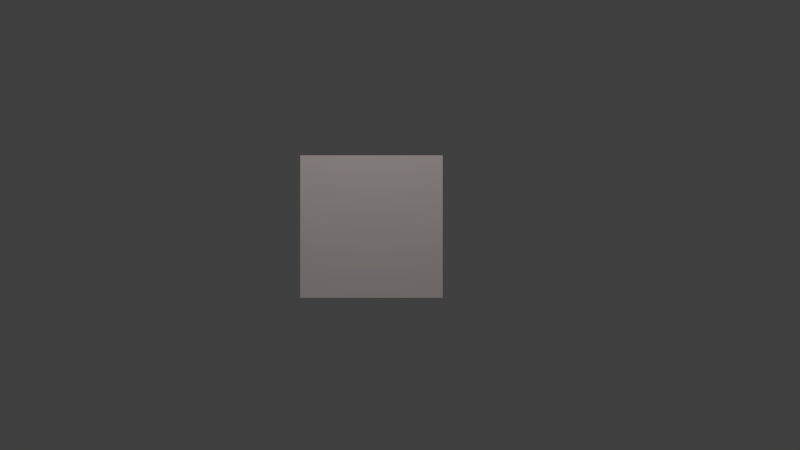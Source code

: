 # Source: badcog.blend  (saved by Blender 2.63.22; exported with 4.5.12 LTS)
import bpy
from mathutils import Matrix  # noqa: F401  (used for matrix-valued properties, if any)

bpy.ops.wm.read_factory_settings(use_empty=True)
scene = bpy.context.scene
scene.name = 'Scene'

# ---- collections
col_collection_1 = bpy.data.collections.new('Collection 1'); scene.collection.children.link(col_collection_1)

# ---- materials (node trees are filled in below, after node groups)
mat_badcog = bpy.data.materials.new('badcog')
mat_badcog.alpha_threshold = 0.0
mat_badcog.use_transparent_shadow = False
mat_badcog.diffuse_color = (1.0, 0.892, 0.8793, 1.0)
mat_badcog.roughness = 0.5
mat_badcog.line_color = (0.0, 0.0, 0.0, 1.0)

# ---- material node trees

# ---- world
world_world = bpy.data.worlds.new('World'); scene.world = world_world
world_world.color = (0.05088, 0.05088, 0.05088)
world_world.use_sun_shadow = False
world_world.sun_shadow_jitter_overblur = 0.0
world_world.cycles.sampling_method = 'MANUAL'
world_world.cycles.sample_map_resolution = 256

# ---- cameras
cam_camera = bpy.data.cameras.new('Camera')
cam_camera.clip_end = 100.0
cam_camera.lens = 35.0
cam_camera.sensor_width = 32.0
cam_camera.sensor_height = 18.0
cam_camera.dof.focus_distance = 0.0
cam_camera.dof.aperture_fstop = 128.0

# ---- lights
light_point = bpy.data.lights.new('Point', 'POINT')
light_point.transmission_factor = 0.0
light_point.energy = 100.0
light_point.shadow_buffer_clip_start = 0.5
light_point.shadow_soft_size = 1.0
light_point.shadow_maximum_resolution = 0.006
light_point.use_absolute_resolution = True
light_point.cycles.use_multiple_importance_sampling = False

# ---- meshes
me_plane = bpy.data.meshes.new('Plane')
me_plane.from_pydata([(1.0, -1.0, 0.0), (-1.0, -1.0, 0.0), (1.0, 1.0, 0.0), (-1.0, 1.0, 0.0)], [], [(2, 3, 1, 0)])
_uv = me_plane.uv_layers.new(name='UVMap')
_uv.uv.foreach_set('vector', [0.875, 0.875, 0.125, 0.875, 0.125, 0.125, 0.875, 0.125])
me_plane.materials.append(mat_badcog)
me_plane.use_remesh_preserve_volume = False
me_plane.use_remesh_preserve_attributes = False
me_plane.use_mirror_vertex_groups = False
me_plane.update()

# ---- objects
ob_point = bpy.data.objects.new('Point', light_point)
ob_camera = bpy.data.objects.new('Camera', cam_camera)
ob_plane = bpy.data.objects.new('Plane', me_plane)

# ---- transforms, parenting, visibility, modifiers, constraints
ob_point.location = (0.009271, -2.021, 2.626)
ob_point.lineart.crease_threshold = 0.0
ob_camera.location = (0.1642, -5.032, 0.007947)
ob_camera.rotation_euler = (1.571, -2.22e-16, -2.22e-16)
ob_camera.lineart.crease_threshold = 0.0
ob_plane.location = (0.0, 0.0, 0.0)
ob_plane.rotation_euler = (1.571, -0.0, -0.0)
ob_plane.scale = (0.4096, 0.4096, 0.4096)
ob_plane.lineart.crease_threshold = 0.0

# ---- collection membership
col_collection_1.objects.link(ob_point)
col_collection_1.objects.link(ob_camera)
col_collection_1.objects.link(ob_plane)

# ---- scene / render settings (as saved in the file)
scene.camera = ob_camera
scene.frame_start = 1; scene.frame_end = 100; scene.frame_set(88)
scene.render.engine = 'BLENDER_EEVEE_NEXT'
scene.render.image_settings.color_mode = 'RGB'
scene.render.image_settings.compression = 90
scene.render.resolution_percentage = 50
scene.render.dither_intensity = 0.0
scene.render.bake_margin = 2
scene.render.bake_bias = 0.0
scene.cycles.use_denoising = False
scene.cycles.samples = 10
scene.cycles.sampling_pattern = 'TABULATED_SOBOL'
scene.cycles.light_sampling_threshold = 0.0
scene.cycles.use_adaptive_sampling = False
scene.cycles.use_light_tree = False
scene.cycles.blur_glossy = 0.0
scene.cycles.volume_bounces = 1
scene.cycles.pixel_filter_type = 'GAUSSIAN'
scene.cycles.sample_clamp_indirect = 0.0
scene.view_settings.view_transform = 'Standard'
bpy.context.view_layer.update()
